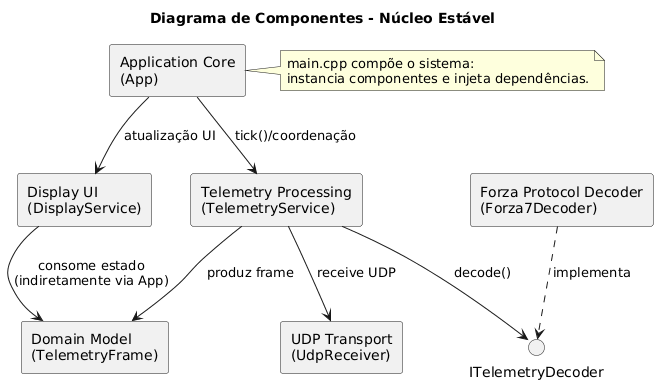

The diagram above was rendered by PlantUML. Its source (embedded in the PNG):
@startuml
title Diagrama de Componentes - Núcleo Estável

skinparam componentStyle rectangle
skinparam shadowing false

' ===== Interfaces =====
interface "ITelemetryDecoder" as IDecoder

' ===== Componentes =====
component "Application Core\n(App)" as CApp
component "Telemetry Processing\n(TelemetryService)" as CTel
component "Display UI\n(DisplayService)" as CUi
component "UDP Transport\n(UdpReceiver)" as CNet
component "Forza Protocol Decoder\n(Forza7Decoder)" as CDec
component "Domain Model\n(TelemetryFrame)" as CDomain

' ===== Conexões (dependências) =====
CApp --> CTel : tick()/coordenação
CApp --> CUi  : atualização UI

CTel --> CNet : receive UDP
CTel --> IDecoder : decode()
CDec ..> IDecoder : implementa

CTel --> CDomain : produz frame
CUi  --> CDomain : consome estado\n(indiretamente via App)

note right of CApp
  main.cpp compõe o sistema:
  instancia componentes e injeta dependências.
end note
@enduml